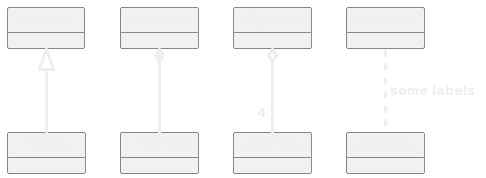

The diagram above was rendered by PlantUML. Its source (embedded in the PNG):
@startuml
!define BG_MAIN_COLOR      #1A618C
!define BG_SECONDARY_COLOR #616768
!define BG_PACKAGE_COLOR   #7a209f
!define BORDER_COLOR       #EEEEEE
!define FONT_COLOR         #EEEEEE


' include the general skinparams for both, light and dark
' to overwrite with the given settings
!define BORDER_THICKNESS 3

skinparam Padding 4
skinparam RoundCorner 4
skinparam Shadowing false

skinparam Default {
'FontName "Open Sans Semibold"
FontColor FONT_COLOR
FontSize 12
}

skinparam Arrow {
Color FONT_COLOR
FontColor FONT_COLOR
FontStyle Bold
}

skinparam package {
FontColor FONT_COLOR
BackgroundColor BG_MAIN_COLOR
BorderColor BORDER_COLOR
}
skinparam node {
FontColor FONT_COLOR
BackgroundColor BG_PACKAGE_COLOR
BorderColor BORDER_COLOR
}
skinparam component {
BackgroundColor BG_MAIN_COLOR
BorderColor BORDER_COLOR
FontColor FONT_COLOR
Style uml2
}

skinparam database {
BackgroundColor BG_MAIN_COLOR
BorderColor BORDER_COLOR
FontColor FONT_COLOR
}

skinparam cloud {
BackgroundColor BG_MAIN_COLOR
BorderColor BORDER_COLOR
FontColor FONT_COLOR
}

skinparam collections {
BackgroundColor BG_MAIN_COLOR
BorderColor BORDER_COLOR
FontColor FONT_COLOR
}
skinparam Control {
BackgroundColor BG_MAIN_COLOR
BorderColor BORDER_COLOR
FontColor FONT_COLOR
}
skinparam Boundary {
BackgroundColor BG_MAIN_COLOR
BorderColor BORDER_COLOR
FontColor FONT_COLOR
}
skinparam Entity {
BackgroundColor BG_MAIN_COLOR
BorderColor BORDER_COLOR
FontColor FONT_COLOR
}
skinparam interface {
BackgroundColor BG_MAIN_COLOR
BorderColor BORDER_COLOR
FontColor FONT_COLOR
}
skinparam SequenceParticipantBorderThickness 3
skinparam sequence {
ParticipantBackgroundColor BG_MAIN_COLOR
ParticipantBorderColor BORDER_COLOR
ParticipantFontStyle normal
ParticipantFontColor FONT_COLOR
LifeLineBorderColor BORDER_COLOR
LifeLineBackgroundColor BG_MAIN_COLOR
ArrowColor FONT_COLOR
ArrowBorderColor BORDER_COLOR
ArrowFontColor FONT_COLOR
ArrowThickness 3
ActorBackgroundColor BG_MAIN_COLOR
ActorBorderColor BORDER_COLOR
ActorFontColor FONT_COLOR
}

' C4 Styling
' ##################################

skinparam rectangle<<person>> {
StereotypeFontColor FONT_COLOR
FontColor FONT_COLOR
BackgroundColor BG_MAIN_COLOR
BorderColor BORDER_COLOR
BorderThickness BORDER_THICKNESS
}

skinparam rectangle<<external_person>> {
StereotypeFontColor FONT_COLOR
FontColor FONT_COLOR
BackgroundColor BG_SECONDARY_COLOR
BorderColor BORDER_COLOR
BorderThickness BORDER_THICKNESS
}

skinparam rectangle<<system>> {
StereotypeFontColor FONT_COLOR
FontColor FONT_COLOR
BackgroundColor BG_MAIN_COLOR
BorderColor BORDER_COLOR
BorderThickness BORDER_THICKNESS
}

skinparam rectangle<<external_system>> {
StereotypeFontColor FONT_COLOR
FontColor FONT_COLOR
BackgroundColor BG_SECONDARY_COLOR
BorderColor BORDER_COLOR
BorderThickness BORDER_THICKNESS
}

skinparam database<<system>> {
StereotypeFontColor FONT_COLOR
FontColor FONT_COLOR
BackgroundColor BG_MAIN_COLOR
BorderColor BORDER_COLOR
BorderThickness BORDER_THICKNESS
}

skinparam database<<external_system>> {
StereotypeFontColor FONT_COLOR
FontColor FONT_COLOR
BackgroundColor BG_SECONDARY_COLOR
BorderColor BORDER_COLOR
BorderThickness BORDER_THICKNESS
}

skinparam rectangle<<boundary>> {
Shadowing false
StereotypeFontSize 0
BackgroundColor BG_PACKAGE_COLOR
StereotypeFontColor FONT_COLOR
FontColor FONT_COLOR
BorderColor BORDER_COLOR
BorderStyle dashed
BorderThickness BORDER_THICKNESS
}
skinparam rectangle<<container>> {
Shadowing false
StereotypeFontSize 14
BackgroundColor BG_MAIN_COLOR
StereotypeFontColor FONT_COLOR
FontColor FONT_COLOR
BorderColor BORDER_COLOR
BorderThickness BORDER_THICKNESS
}



object Object01
object Object02
object Object03
object Object04
object Object05
object Object06
object Object07
object Object08

Object01 <|-- Object02
Object03 *-- Object04
Object05 o-- "4" Object06
Object07 .. Object08 : some labels
@enduml